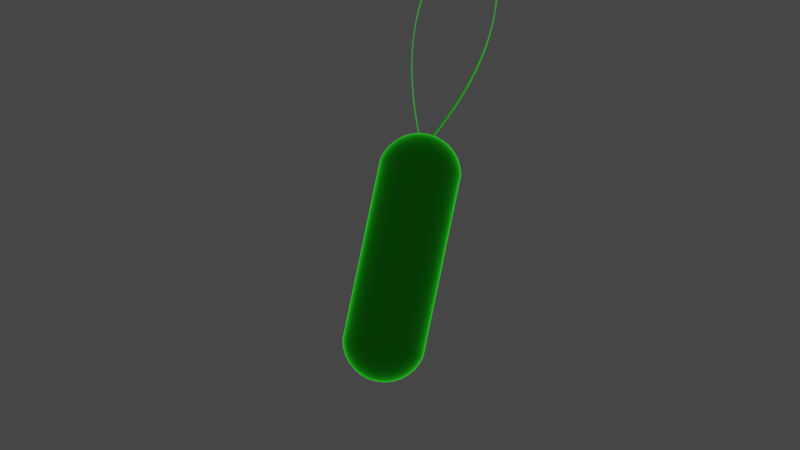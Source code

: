 # Source: bacteria.blend  (saved by Blender 2.93.20; exported with 4.5.12 LTS)
import bpy
from mathutils import Matrix  # noqa: F401  (used for matrix-valued properties, if any)

bpy.ops.wm.read_factory_settings(use_empty=True)
scene = bpy.context.scene
scene.name = 'Scene'

# ---- collections
col_collection = bpy.data.collections.new('Collection'); scene.collection.children.link(col_collection)

# ---- materials (node trees are filled in below, after node groups)
mat_material = bpy.data.materials.new('Material')
mat_material.alpha_threshold = 0.0
mat_material.use_transparent_shadow = False
mat_material.line_color = (0.0, 0.0, 0.0, 1.0)

# ---- material node trees
mat_material.use_nodes = True; mat_material.node_tree.nodes.clear()
_N = mat_material.node_tree.nodes; _L = mat_material.node_tree.links
n0 = _N.new('ShaderNodeOutputMaterial'); n0.name = 'Material Output'; n0.location = (300, 300)
n1 = _N.new('ShaderNodeEmission'); n1.name = 'Emission'; n1.location = (41, 304)
n1.inputs[0].default_value = (0.0323, 1.0, 0.02737, 1.0)
n2 = _N.new('ShaderNodeFresnel'); n2.name = 'Fresnel'; n2.location = (-258, 380)
n2.inputs[0].default_value = 1.45
_L.new(n1.outputs[0], n0.inputs[0])
_L.new(n2.outputs[0], n1.inputs[1])
n0.is_active_output = True

# ---- world
world_world = bpy.data.worlds.new('World'); scene.world = world_world
world_world.use_nodes = True; world_world.node_tree.nodes.clear()
_N = world_world.node_tree.nodes; _L = world_world.node_tree.links
n0 = _N.new('ShaderNodeOutputWorld'); n0.name = 'World Output'; n0.location = (300, 300)
n1 = _N.new('ShaderNodeBackground'); n1.name = 'Background'; n1.location = (10, 300)
n1.inputs[0].default_value = (0.05088, 0.05088, 0.05088, 1.0)
_L.new(n1.outputs[0], n0.inputs[0])
n0.is_active_output = True
world_world.color = (0.05088, 0.05088, 0.05088)
world_world.use_sun_shadow = False
world_world.sun_shadow_jitter_overblur = 0.0

# ---- cameras
cam_camera = bpy.data.cameras.new('Camera')
cam_camera.clip_end = 100.0
cam_camera.lens = 126.8
cam_camera.ortho_scale = 7.314

# ---- lights
light_light = bpy.data.lights.new('Light', 'POINT')
light_light.transmission_factor = 0.0
light_light.energy = 1000.0
light_light.shadow_soft_size = 0.1
light_light.shadow_maximum_resolution = 0.006
light_light.use_absolute_resolution = True
light_sun = bpy.data.lights.new('Sun', 'SUN')
light_sun.transmission_factor = 0.0
light_sun.energy = 1.0
light_sun.shadow_soft_size = 0.125

# ---- meshes
me_sphere_001 = bpy.data.meshes.new('Sphere.001')
me_sphere_001.from_pydata([(0.0, 0.3827, 0.9239), (0.0, 0.5556, 0.8315), (0.0, 0.8315, 0.5556), (0.0, 0.9808, 0.1951), (-0.04982, 0.9808, -4.205), (-0.04982, 0.9239, -4.393), (-0.04982, 0.8315, -4.566), (-0.04982, 0.7071, -4.717), (-0.04982, 0.1951, -4.991), (0.05496, 0.1872, 0.9808), (0.1078, 0.3672, 0.9239), (0.1565, 0.5331, 0.8315), (0.1992, 0.6785, 0.7071), (0.2343, 0.7978, 0.5556), (0.2603, 0.8865, 0.3827), (0.2763, 0.9411, 0.1951), (0.2265, 0.9411, -4.205), (0.2105, 0.8865, -4.393), (0.1844, 0.7978, -4.566), (0.1494, 0.6785, -4.717), (0.1067, 0.5331, -4.842), (0.058, 0.3672, -4.934), (0.005145, 0.1872, -4.991), (0.1055, 0.1641, 0.9808), (0.2069, 0.3219, 0.9239), (0.3004, 0.4674, 0.8315), (0.3823, 0.5949, 0.7071), (0.4495, 0.6995, 0.5556), (0.4995, 0.7772, 0.3827), (0.5303, 0.8251, 0.1951), (0.4804, 0.8251, -4.205), (0.4497, 0.7772, -4.393), (0.3997, 0.6995, -4.566), (0.3325, 0.5949, -4.717), (0.2505, 0.4674, -4.842), (0.1571, 0.3219, -4.934), (0.05566, 0.1641, -4.991), (0.1474, 0.1278, 0.9808), (0.2892, 0.2506, 0.9239), (0.4199, 0.3638, 0.8315), (0.5344, 0.4631, 0.7071), (0.6284, 0.5445, 0.5556), (0.6982, 0.605, 0.3827), (0.7412, 0.6423, 0.1951), (0.6914, 0.6423, -4.205), (0.6484, 0.605, -4.393), (0.5786, 0.5445, -4.566), (0.4846, 0.4631, -4.717), (0.3701, 0.3638, -4.842), (0.2394, 0.2506, -4.934), (0.09762, 0.1278, -4.991), (0.1775, 0.08104, 0.9808), (0.3481, 0.159, 0.9239), (0.5054, 0.2308, 0.8315), (0.6432, 0.2937, 0.7071), (0.7563, 0.3454, 0.5556), (0.8404, 0.3838, 0.3827), (0.8922, 0.4074, 0.1951), (0.8423, 0.4074, -4.205), (0.7906, 0.3838, -4.393), (0.7065, 0.3454, -4.566), (0.5934, 0.2937, -4.717), (0.4555, 0.2308, -4.842), (0.2983, 0.159, -4.934), (0.1276, 0.08104, -4.991), (0.1931, 0.02776, 0.9808), (0.3788, 0.05446, 0.9239), (0.5499, 0.07907, 0.8315), (0.6999, 0.1006, 0.7071), (0.823, 0.1183, 0.5556), (0.9145, 0.1315, 0.3827), (0.9708, 0.1396, 0.1951), (0.921, 0.1396, -4.205), (0.8647, 0.1315, -4.393), (0.7732, 0.1183, -4.566), (0.6501, 0.1006, -4.717), (0.5001, 0.07907, -4.842), (0.329, 0.05446, -4.934), (0.1433, 0.02776, -4.991), (0.1931, -0.02776, 0.9808), (0.3788, -0.05446, 0.9239), (0.5499, -0.07907, 0.8315), (0.6999, -0.1006, 0.7071), (0.823, -0.1183, 0.5556), (0.9145, -0.1315, 0.3827), (0.9708, -0.1396, 0.1951), (0.921, -0.1396, -4.205), (0.8647, -0.1315, -4.393), (0.7732, -0.1183, -4.566), (0.6501, -0.1006, -4.717), (0.5001, -0.07907, -4.842), (0.329, -0.05446, -4.934), (0.1433, -0.02776, -4.991), (0.1775, -0.08104, 0.9808), (0.3481, -0.159, 0.9239), (0.5054, -0.2308, 0.8315), (0.6432, -0.2937, 0.7071), (0.7563, -0.3454, 0.5556), (0.8404, -0.3838, 0.3827), (0.8922, -0.4074, 0.1951), (0.8423, -0.4074, -4.205), (0.7906, -0.3838, -4.393), (0.7065, -0.3454, -4.566), (0.5934, -0.2937, -4.717), (0.4555, -0.2308, -4.842), (0.2983, -0.159, -4.934), (0.1276, -0.08104, -4.991), (0.1474, -0.1278, 0.9808), (0.2892, -0.2506, 0.9239), (0.4199, -0.3638, 0.8315), (0.5344, -0.4631, 0.7071), (0.6284, -0.5445, 0.5556), (0.6982, -0.605, 0.3827), (0.7412, -0.6423, 0.1951), (0.6914, -0.6423, -4.205), (0.6484, -0.605, -4.393), (0.5786, -0.5445, -4.566), (0.4846, -0.4631, -4.717), (0.3701, -0.3638, -4.842), (0.2394, -0.2506, -4.934), (0.09762, -0.1278, -4.991), (0.1055, -0.1641, 0.9808), (0.2069, -0.3219, 0.9239), (0.3004, -0.4674, 0.8315), (0.3823, -0.5949, 0.7071), (0.4495, -0.6995, 0.5556), (0.4995, -0.7772, 0.3827), (0.5303, -0.8251, 0.1951), (0.4804, -0.8251, -4.205), (0.4497, -0.7772, -4.393), (0.3997, -0.6995, -4.566), (0.3325, -0.5949, -4.717), (0.2505, -0.4674, -4.842), (0.1571, -0.3219, -4.934), (0.05566, -0.1641, -4.991), (0.05496, -0.1872, 0.9808), (0.1078, -0.3672, 0.9239), (0.1565, -0.5331, 0.8315), (0.1992, -0.6785, 0.7071), (0.2343, -0.7978, 0.5556), (0.2603, -0.8865, 0.3827), (0.2763, -0.9411, 0.1951), (0.2265, -0.9411, -4.205), (0.2105, -0.8865, -4.393), (0.1844, -0.7978, -4.566), (0.1494, -0.6785, -4.717), (0.1067, -0.5331, -4.842), (0.058, -0.3672, -4.934), (0.005145, -0.1872, -4.991), (-8.783e-09, -0.1951, 0.9808), (3.22e-08, -0.3827, 0.9239), (2.393e-09, -0.5556, 0.8315), (3.22e-08, -0.7071, 0.7071), (1.067e-07, -0.8315, 0.5556), (9.18e-08, -0.9239, 0.3827), (3.22e-08, -0.9808, 0.1951), (-0.04982, -0.9808, -4.205), (-0.04982, -0.9239, -4.393), (-0.04982, -0.8315, -4.566), (-0.04982, -0.7071, -4.717), (-0.04982, -0.5556, -4.842), (-0.04982, -0.3827, -4.934), (-0.04982, -0.1951, -4.991), (-0.05496, -0.1872, 0.9808), (-0.1078, -0.3672, 0.9239), (-0.1565, -0.5331, 0.8315), (-0.1992, -0.6785, 0.7071), (-0.2343, -0.7978, 0.5556), (-0.2603, -0.8865, 0.3827), (-0.2763, -0.9411, 0.1951), (-0.3261, -0.9411, -4.205), (-0.3101, -0.8865, -4.393), (-0.2841, -0.7978, -4.566), (-0.249, -0.6785, -4.717), (-0.2063, -0.5331, -4.842), (-0.1576, -0.3672, -4.934), (-0.1048, -0.1872, -4.991), (-0.1055, -0.1641, 0.9808), (-0.2069, -0.3219, 0.9239), (-0.3004, -0.4674, 0.8315), (-0.3823, -0.5949, 0.7071), (-0.4495, -0.6995, 0.5556), (-0.4995, -0.7772, 0.3827), (-0.5303, -0.8251, 0.1951), (-0.5801, -0.8251, -4.205), (-0.5493, -0.7772, -4.393), (-0.4993, -0.6995, -4.566), (-0.4321, -0.5949, -4.717), (-0.3502, -0.4674, -4.842), (-0.2567, -0.3219, -4.934), (-0.1553, -0.1641, -4.991), (-0.04982, 2.129e-07, -5.01), (-0.1474, -0.1278, 0.9808), (-0.2892, -0.2506, 0.9239), (-0.4199, -0.3638, 0.8315), (-0.5344, -0.4631, 0.7071), (-0.6284, -0.5445, 0.5556), (-0.6982, -0.605, 0.3827), (-0.7412, -0.6423, 0.1951), (-0.791, -0.6423, -4.205), (-0.748, -0.605, -4.393), (-0.6782, -0.5445, -4.566), (-0.5842, -0.4631, -4.717), (-0.4697, -0.3638, -4.842), (-0.339, -0.2506, -4.934), (-0.1973, -0.1278, -4.991), (-0.1775, -0.08104, 0.9808), (-0.3481, -0.159, 0.9239), (-0.5054, -0.2308, 0.8315), (-0.6432, -0.2937, 0.7071), (-0.7563, -0.3454, 0.5556), (-0.8404, -0.3838, 0.3827), (-0.8922, -0.4074, 0.1951), (-0.942, -0.4074, -4.205), (-0.8902, -0.3838, -4.393), (-0.8061, -0.3454, -4.566), (-0.693, -0.2937, -4.717), (-0.5552, -0.2308, -4.842), (-0.3979, -0.159, -4.934), (-0.2273, -0.08104, -4.991), (-3.225e-07, -3.722e-07, 1.0), (-0.1931, -0.02776, 0.9808), (-0.3788, -0.05446, 0.9239), (-0.5499, -0.07907, 0.8315), (-0.6999, -0.1006, 0.7071), (-0.823, -0.1183, 0.5556), (-0.9145, -0.1315, 0.3827), (-0.9708, -0.1396, 0.1951), (-1.021, -0.1396, -4.205), (-0.9643, -0.1315, -4.393), (-0.8728, -0.1183, -4.566), (-0.7497, -0.1006, -4.717), (-0.5997, -0.07907, -4.842), (-0.4286, -0.05446, -4.934), (-0.2429, -0.02776, -4.991), (-0.1931, 0.02776, 0.9808), (-0.3788, 0.05446, 0.9239), (-0.5499, 0.07907, 0.8315), (-0.6999, 0.1006, 0.7071), (-0.823, 0.1183, 0.5556), (-0.9145, 0.1315, 0.3827), (-0.9708, 0.1396, 0.1951), (-1.021, 0.1396, -4.205), (-0.9643, 0.1315, -4.393), (-0.8728, 0.1183, -4.566), (-0.7497, 0.1006, -4.717), (-0.5997, 0.07907, -4.842), (-0.4286, 0.05446, -4.934), (-0.2429, 0.02776, -4.991), (-0.1775, 0.08104, 0.9808), (-0.3481, 0.159, 0.9239), (-0.5054, 0.2308, 0.8315), (-0.6432, 0.2937, 0.7071), (-0.7563, 0.3454, 0.5556), (-0.8404, 0.3838, 0.3827), (-0.8922, 0.4074, 0.1951), (-0.942, 0.4074, -4.205), (-0.8902, 0.3838, -4.393), (-0.8061, 0.3454, -4.566), (-0.693, 0.2937, -4.717), (-0.5552, 0.2308, -4.842), (-0.3979, 0.159, -4.934), (-0.2273, 0.08104, -4.991), (-0.1474, 0.1278, 0.9808), (-0.2892, 0.2506, 0.9239), (-0.4199, 0.3638, 0.8315), (-0.5344, 0.4631, 0.7071), (-0.6284, 0.5445, 0.5556), (-0.6982, 0.605, 0.3827), (-0.7412, 0.6423, 0.1951), (-0.791, 0.6423, -4.205), (-0.748, 0.605, -4.393), (-0.6782, 0.5445, -4.566), (-0.5842, 0.4631, -4.717), (-0.4697, 0.3638, -4.842), (-0.339, 0.2506, -4.934), (-0.1973, 0.1278, -4.991), (-0.1055, 0.1641, 0.9808), (-0.2069, 0.3219, 0.9239), (-0.3004, 0.4674, 0.8315), (-0.3823, 0.5949, 0.7071), (-0.4495, 0.6995, 0.5556), (-0.4995, 0.7772, 0.3827), (-0.5303, 0.8251, 0.1951), (-0.5801, 0.8251, -4.205), (-0.5493, 0.7772, -4.393), (-0.4993, 0.6995, -4.566), (-0.4321, 0.5949, -4.717), (-0.3502, 0.4674, -4.842), (-0.2567, 0.3219, -4.934), (-0.1553, 0.1641, -4.991), (-0.05496, 0.1872, 0.9808), (-0.1078, 0.3672, 0.9239), (-0.1565, 0.5331, 0.8315), (-0.1992, 0.6785, 0.7071), (-0.2343, 0.7978, 0.5556), (-0.2603, 0.8865, 0.3827), (-0.2763, 0.9411, 0.1951), (-0.3261, 0.9411, -4.205), (-0.3101, 0.8865, -4.393), (-0.2841, 0.7978, -4.566), (-0.249, 0.6785, -4.717), (-0.2063, 0.5331, -4.842), (-0.1576, 0.3672, -4.934), (-0.1048, 0.1872, -4.991), (-5.057e-09, 0.1951, 0.9808), (2.393e-09, 0.7071, 0.7071), (-1.251e-08, 0.9239, 0.3827), (-0.04982, 0.5556, -4.842), (-0.04982, 0.3827, -4.934)], [], [(305, 220, 9), (191, 8, 22), (16, 15, 29, 30), (0, 305, 9, 10), (5, 4, 16, 17), (1, 0, 10, 11), (6, 5, 17, 18), (306, 1, 11, 12), (7, 6, 18, 19), (2, 306, 12, 13), (308, 7, 19, 20), (307, 2, 13, 14), (309, 308, 20, 21), (3, 307, 14, 15), (8, 309, 21, 22), (22, 21, 35, 36), (30, 29, 43, 44), (9, 220, 23), (191, 22, 36), (10, 9, 23, 24), (17, 16, 30, 31), (11, 10, 24, 25), (18, 17, 31, 32), (12, 11, 25, 26), (19, 18, 32, 33), (13, 12, 26, 27), (20, 19, 33, 34), (14, 13, 27, 28), (21, 20, 34, 35), (15, 14, 28, 29), (26, 25, 39, 40), (33, 32, 46, 47), (27, 26, 40, 41), (34, 33, 47, 48), (28, 27, 41, 42), (35, 34, 48, 49), (29, 28, 42, 43), (36, 35, 49, 50), (44, 43, 57, 58), (23, 220, 37), (191, 36, 50), (24, 23, 37, 38), (31, 30, 44, 45), (25, 24, 38, 39), (32, 31, 45, 46), (58, 57, 71, 72), (37, 220, 51), (191, 50, 64), (38, 37, 51, 52), (45, 44, 58, 59), (39, 38, 52, 53), (46, 45, 59, 60), (40, 39, 53, 54), (47, 46, 60, 61), (41, 40, 54, 55), (48, 47, 61, 62), (42, 41, 55, 56), (49, 48, 62, 63), (43, 42, 56, 57), (50, 49, 63, 64), (61, 60, 74, 75), (55, 54, 68, 69), (62, 61, 75, 76), (56, 55, 69, 70), (63, 62, 76, 77), (57, 56, 70, 71), (64, 63, 77, 78), (71, 85, 86, 72), (51, 220, 65), (191, 64, 78), (52, 51, 65, 66), (59, 58, 72, 73), (53, 52, 66, 67), (60, 59, 73, 74), (54, 53, 67, 68), (65, 220, 79), (191, 78, 92), (86, 85, 99, 100), (66, 65, 79, 80), (73, 72, 86, 87), (67, 66, 80, 81), (74, 73, 87, 88), (68, 67, 81, 82), (75, 74, 88, 89), (69, 68, 82, 83), (76, 75, 89, 90), (70, 69, 83, 84), (77, 76, 90, 91), (71, 70, 84, 85), (78, 77, 91, 92), (83, 82, 96, 97), (90, 89, 103, 104), (84, 83, 97, 98), (91, 90, 104, 105), (85, 84, 98, 99), (92, 91, 105, 106), (99, 113, 114, 100), (79, 220, 93), (191, 92, 106), (80, 79, 93, 94), (87, 86, 100, 101), (81, 80, 94, 95), (88, 87, 101, 102), (82, 81, 95, 96), (89, 88, 102, 103), (114, 113, 127, 128), (94, 93, 107, 108), (101, 100, 114, 115), (95, 94, 108, 109), (102, 101, 115, 116), (96, 95, 109, 110), (103, 102, 116, 117), (97, 96, 110, 111), (104, 103, 117, 118), (98, 97, 111, 112), (105, 104, 118, 119), (99, 98, 112, 113), (106, 105, 119, 120), (93, 220, 107), (191, 106, 120), (118, 117, 131, 132), (112, 111, 125, 126), (119, 118, 132, 133), (113, 112, 126, 127), (120, 119, 133, 134), (128, 127, 141, 142), (107, 220, 121), (191, 120, 134), (108, 107, 121, 122), (115, 114, 128, 129), (109, 108, 122, 123), (116, 115, 129, 130), (110, 109, 123, 124), (117, 116, 130, 131), (111, 110, 124, 125), (129, 128, 142, 143), (123, 122, 136, 137), (130, 129, 143, 144), (124, 123, 137, 138), (131, 130, 144, 145), (125, 124, 138, 139), (132, 131, 145, 146), (126, 125, 139, 140), (133, 132, 146, 147), (127, 126, 140, 141), (134, 133, 147, 148), (142, 141, 155, 156), (121, 220, 135), (191, 134, 148), (122, 121, 135, 136), (147, 146, 160, 161), (141, 140, 154, 155), (148, 147, 161, 162), (156, 155, 169, 170), (135, 220, 149), (191, 148, 162), (136, 135, 149, 150), (143, 142, 156, 157), (137, 136, 150, 151), (144, 143, 157, 158), (138, 137, 151, 152), (145, 144, 158, 159), (139, 138, 152, 153), (146, 145, 159, 160), (140, 139, 153, 154), (151, 150, 164, 165), (158, 157, 171, 172), (152, 151, 165, 166), (159, 158, 172, 173), (153, 152, 166, 167), (160, 159, 173, 174), (154, 153, 167, 168), (161, 160, 174, 175), (155, 154, 168, 169), (162, 161, 175, 176), (170, 169, 183, 184), (149, 220, 163), (191, 162, 176), (150, 149, 163, 164), (157, 156, 170, 171), (169, 168, 182, 183), (176, 175, 189, 190), (184, 183, 198, 199), (163, 220, 177), (191, 176, 190), (164, 163, 177, 178), (171, 170, 184, 185), (165, 164, 178, 179), (172, 171, 185, 186), (166, 165, 179, 180), (173, 172, 186, 187), (167, 166, 180, 181), (174, 173, 187, 188), (168, 167, 181, 182), (175, 174, 188, 189), (186, 185, 200, 201), (180, 179, 194, 195), (187, 186, 201, 202), (181, 180, 195, 196), (188, 187, 202, 203), (182, 181, 196, 197), (189, 188, 203, 204), (183, 182, 197, 198), (190, 189, 204, 205), (199, 198, 212, 213), (177, 220, 192), (191, 190, 205), (178, 177, 192, 193), (185, 184, 199, 200), (179, 178, 193, 194), (205, 204, 218, 219), (213, 212, 227, 228), (192, 220, 206), (191, 205, 219), (193, 192, 206, 207), (200, 199, 213, 214), (194, 193, 207, 208), (201, 200, 214, 215), (195, 194, 208, 209), (202, 201, 215, 216), (196, 195, 209, 210), (203, 202, 216, 217), (197, 196, 210, 211), (204, 203, 217, 218), (198, 197, 211, 212), (209, 208, 223, 224), (216, 215, 230, 231), (210, 209, 224, 225), (217, 216, 231, 232), (211, 210, 225, 226), (218, 217, 232, 233), (212, 211, 226, 227), (219, 218, 233, 234), (228, 227, 241, 242), (206, 220, 221), (191, 219, 234), (207, 206, 221, 222), (214, 213, 228, 229), (208, 207, 222, 223), (215, 214, 229, 230), (242, 241, 255, 256), (221, 220, 235), (191, 234, 248), (222, 221, 235, 236), (229, 228, 242, 243), (223, 222, 236, 237), (230, 229, 243, 244), (224, 223, 237, 238), (231, 230, 244, 245), (225, 224, 238, 239), (232, 231, 245, 246), (226, 225, 239, 240), (233, 232, 246, 247), (227, 226, 240, 241), (234, 233, 247, 248), (245, 244, 258, 259), (239, 238, 252, 253), (246, 245, 259, 260), (240, 239, 253, 254), (247, 246, 260, 261), (241, 240, 254, 255), (248, 247, 261, 262), (255, 269, 270, 256), (235, 220, 249), (191, 248, 262), (236, 235, 249, 250), (243, 242, 256, 257), (237, 236, 250, 251), (244, 243, 257, 258), (238, 237, 251, 252), (191, 262, 276), (270, 269, 283, 284), (250, 249, 263, 264), (257, 256, 270, 271), (251, 250, 264, 265), (258, 257, 271, 272), (252, 251, 265, 266), (259, 258, 272, 273), (253, 252, 266, 267), (260, 259, 273, 274), (254, 253, 267, 268), (261, 260, 274, 275), (255, 254, 268, 269), (262, 261, 275, 276), (249, 220, 263), (274, 273, 287, 288), (268, 267, 281, 282), (275, 274, 288, 289), (269, 268, 282, 283), (276, 275, 289, 290), (284, 283, 297, 298), (263, 220, 277), (191, 276, 290), (264, 263, 277, 278), (271, 270, 284, 285), (265, 264, 278, 279), (272, 271, 285, 286), (266, 265, 279, 280), (273, 272, 286, 287), (267, 266, 280, 281), (278, 277, 291, 292), (285, 284, 298, 299), (279, 278, 292, 293), (286, 285, 299, 300), (280, 279, 293, 294), (287, 286, 300, 301), (281, 280, 294, 295), (288, 287, 301, 302), (282, 281, 295, 296), (289, 288, 302, 303), (283, 282, 296, 297), (290, 289, 303, 304), (298, 297, 3, 4), (277, 220, 291), (191, 290, 304), (296, 295, 2, 307), (303, 302, 308, 309), (297, 296, 307, 3), (304, 303, 309, 8), (291, 220, 305), (191, 304, 8), (292, 291, 305, 0), (299, 298, 4, 5), (293, 292, 0, 1), (300, 299, 5, 6), (294, 293, 1, 306), (301, 300, 6, 7), (295, 294, 306, 2), (302, 301, 7, 308), (3, 15, 16, 4)])
me_sphere_001.polygons.foreach_set('use_smooth', [True] * 330)
_uv = me_sphere_001.uv_layers.new(name='UVMap')
_uv.uv.foreach_set('vector', [0.7273, 0.9375, 0.7045, 1.0, 0.6818, 0.9375, 0.7045, 0.0, 0.7273, 0.0625, 0.6818, 0.0625, 0.6818, 0.4375, 0.6818, 0.5625, 0.6364, 0.5625, 0.6364, 0.4375, 0.7273, 0.875, 0.7273, 0.9375, 0.6818, 0.9375, 0.6818, 0.875, 0.7273, 0.375, 0.7273, 0.4375, 0.6818, 0.4375, 0.6818, 0.375, 0.7273, 0.8125, 0.7273, 0.875, 0.6818, 0.875, 0.6818, 0.8125, 0.7273, 0.3125, 0.7273, 0.375, 0.6818, 0.375, 0.6818, 0.3125, 0.7273, 0.75, 0.7273, 0.8125, 0.6818, 0.8125, 0.6818, 0.75, 0.7273, 0.25, 0.7273, 0.3125, 0.6818, 0.3125, 0.6818, 0.25, 0.7273, 0.6875, 0.7273, 0.75, 0.6818, 0.75, 0.6818, 0.6875, 0.7273, 0.1875, 0.7273, 0.25, 0.6818, 0.25, 0.6818, 0.1875, 0.7273, 0.625, 0.7273, 0.6875, 0.6818, 0.6875, 0.6818, 0.625, 0.7273, 0.125, 0.7273, 0.1875, 0.6818, 0.1875, 0.6818, 0.125, 0.7273, 0.5625, 0.7273, 0.625, 0.6818, 0.625, 0.6818, 0.5625, 0.7273, 0.0625, 0.7273, 0.125, 0.6818, 0.125, 0.6818, 0.0625, 0.6818, 0.0625, 0.6818, 0.125, 0.6364, 0.125, 0.6364, 0.0625, 0.6364, 0.4375, 0.6364, 0.5625, 0.5909, 0.5625, 0.5909, 0.4375, 0.6818, 0.9375, 0.6591, 1.0, 0.6364, 0.9375, 0.6591, 0.0, 0.6818, 0.0625, 0.6364, 0.0625, 0.6818, 0.875, 0.6818, 0.9375, 0.6364, 0.9375, 0.6364, 0.875, 0.6818, 0.375, 0.6818, 0.4375, 0.6364, 0.4375, 0.6364, 0.375, 0.6818, 0.8125, 0.6818, 0.875, 0.6364, 0.875, 0.6364, 0.8125, 0.6818, 0.3125, 0.6818, 0.375, 0.6364, 0.375, 0.6364, 0.3125, 0.6818, 0.75, 0.6818, 0.8125, 0.6364, 0.8125, 0.6364, 0.75, 0.6818, 0.25, 0.6818, 0.3125, 0.6364, 0.3125, 0.6364, 0.25, 0.6818, 0.6875, 0.6818, 0.75, 0.6364, 0.75, 0.6364, 0.6875, 0.6818, 0.1875, 0.6818, 0.25, 0.6364, 0.25, 0.6364, 0.1875, 0.6818, 0.625, 0.6818, 0.6875, 0.6364, 0.6875, 0.6364, 0.625, 0.6818, 0.125, 0.6818, 0.1875, 0.6364, 0.1875, 0.6364, 0.125, 0.6818, 0.5625, 0.6818, 0.625, 0.6364, 0.625, 0.6364, 0.5625, 0.6364, 0.75, 0.6364, 0.8125, 0.5909, 0.8125, 0.5909, 0.75, 0.6364, 0.25, 0.6364, 0.3125, 0.5909, 0.3125, 0.5909, 0.25, 0.6364, 0.6875, 0.6364, 0.75, 0.5909, 0.75, 0.5909, 0.6875, 0.6364, 0.1875, 0.6364, 0.25, 0.5909, 0.25, 0.5909, 0.1875, 0.6364, 0.625, 0.6364, 0.6875, 0.5909, 0.6875, 0.5909, 0.625, 0.6364, 0.125, 0.6364, 0.1875, 0.5909, 0.1875, 0.5909, 0.125, 0.6364, 0.5625, 0.6364, 0.625, 0.5909, 0.625, 0.5909, 0.5625, 0.6364, 0.0625, 0.6364, 0.125, 0.5909, 0.125, 0.5909, 0.0625, 0.5909, 0.4375, 0.5909, 0.5625, 0.5455, 0.5625, 0.5455, 0.4375, 0.6364, 0.9375, 0.6136, 1.0, 0.5909, 0.9375, 0.6136, 0.0, 0.6364, 0.0625, 0.5909, 0.0625, 0.6364, 0.875, 0.6364, 0.9375, 0.5909, 0.9375, 0.5909, 0.875, 0.6364, 0.375, 0.6364, 0.4375, 0.5909, 0.4375, 0.5909, 0.375, 0.6364, 0.8125, 0.6364, 0.875, 0.5909, 0.875, 0.5909, 0.8125, 0.6364, 0.3125, 0.6364, 0.375, 0.5909, 0.375, 0.5909, 0.3125, 0.5455, 0.4375, 0.5455, 0.5625, 0.5, 0.5625, 0.5, 0.4375, 0.5909, 0.9375, 0.5682, 1.0, 0.5455, 0.9375, 0.5682, 0.0, 0.5909, 0.0625, 0.5455, 0.0625, 0.5909, 0.875, 0.5909, 0.9375, 0.5455, 0.9375, 0.5455, 0.875, 0.5909, 0.375, 0.5909, 0.4375, 0.5455, 0.4375, 0.5455, 0.375, 0.5909, 0.8125, 0.5909, 0.875, 0.5455, 0.875, 0.5455, 0.8125, 0.5909, 0.3125, 0.5909, 0.375, 0.5455, 0.375, 0.5455, 0.3125, 0.5909, 0.75, 0.5909, 0.8125, 0.5455, 0.8125, 0.5455, 0.75, 0.5909, 0.25, 0.5909, 0.3125, 0.5455, 0.3125, 0.5455, 0.25, 0.5909, 0.6875, 0.5909, 0.75, 0.5455, 0.75, 0.5455, 0.6875, 0.5909, 0.1875, 0.5909, 0.25, 0.5455, 0.25, 0.5455, 0.1875, 0.5909, 0.625, 0.5909, 0.6875, 0.5455, 0.6875, 0.5455, 0.625, 0.5909, 0.125, 0.5909, 0.1875, 0.5455, 0.1875, 0.5455, 0.125, 0.5909, 0.5625, 0.5909, 0.625, 0.5455, 0.625, 0.5455, 0.5625, 0.5909, 0.0625, 0.5909, 0.125, 0.5455, 0.125, 0.5455, 0.0625, 0.5455, 0.25, 0.5455, 0.3125, 0.5, 0.3125, 0.5, 0.25, 0.5455, 0.6875, 0.5455, 0.75, 0.5, 0.75, 0.5, 0.6875, 0.5455, 0.1875, 0.5455, 0.25, 0.5, 0.25, 0.5, 0.1875, 0.5455, 0.625, 0.5455, 0.6875, 0.5, 0.6875, 0.5, 0.625, 0.5455, 0.125, 0.5455, 0.1875, 0.5, 0.1875, 0.5, 0.125, 0.5455, 0.5625, 0.5455, 0.625, 0.5, 0.625, 0.5, 0.5625, 0.5455, 0.0625, 0.5455, 0.125, 0.5, 0.125, 0.5, 0.0625, 0.5, 0.5625, 0.4545, 0.5625, 0.4545, 0.4375, 0.5, 0.4375, 0.5455, 0.9375, 0.5227, 1.0, 0.5, 0.9375, 0.5227, 0.0, 0.5455, 0.0625, 0.5, 0.0625, 0.5455, 0.875, 0.5455, 0.9375, 0.5, 0.9375, 0.5, 0.875, 0.5455, 0.375, 0.5455, 0.4375, 0.5, 0.4375, 0.5, 0.375, 0.5455, 0.8125, 0.5455, 0.875, 0.5, 0.875, 0.5, 0.8125, 0.5455, 0.3125, 0.5455, 0.375, 0.5, 0.375, 0.5, 0.3125, 0.5455, 0.75, 0.5455, 0.8125, 0.5, 0.8125, 0.5, 0.75, 0.5, 0.9375, 0.4773, 1.0, 0.4545, 0.9375, 0.4773, 0.0, 0.5, 0.0625, 0.4545, 0.0625, 0.4545, 0.4375, 0.4545, 0.5625, 0.4091, 0.5625, 0.4091, 0.4375, 0.5, 0.875, 0.5, 0.9375, 0.4545, 0.9375, 0.4545, 0.875, 0.5, 0.375, 0.5, 0.4375, 0.4545, 0.4375, 0.4545, 0.375, 0.5, 0.8125, 0.5, 0.875, 0.4545, 0.875, 0.4545, 0.8125, 0.5, 0.3125, 0.5, 0.375, 0.4545, 0.375, 0.4545, 0.3125, 0.5, 0.75, 0.5, 0.8125, 0.4545, 0.8125, 0.4545, 0.75, 0.5, 0.25, 0.5, 0.3125, 0.4545, 0.3125, 0.4545, 0.25, 0.5, 0.6875, 0.5, 0.75, 0.4545, 0.75, 0.4545, 0.6875, 0.5, 0.1875, 0.5, 0.25, 0.4545, 0.25, 0.4545, 0.1875, 0.5, 0.625, 0.5, 0.6875, 0.4545, 0.6875, 0.4545, 0.625, 0.5, 0.125, 0.5, 0.1875, 0.4545, 0.1875, 0.4545, 0.125, 0.5, 0.5625, 0.5, 0.625, 0.4545, 0.625, 0.4545, 0.5625, 0.5, 0.0625, 0.5, 0.125, 0.4545, 0.125, 0.4545, 0.0625, 0.4545, 0.6875, 0.4545, 0.75, 0.4091, 0.75, 0.4091, 0.6875, 0.4545, 0.1875, 0.4545, 0.25, 0.4091, 0.25, 0.4091, 0.1875, 0.4545, 0.625, 0.4545, 0.6875, 0.4091, 0.6875, 0.4091, 0.625, 0.4545, 0.125, 0.4545, 0.1875, 0.4091, 0.1875, 0.4091, 0.125, 0.4545, 0.5625, 0.4545, 0.625, 0.4091, 0.625, 0.4091, 0.5625, 0.4545, 0.0625, 0.4545, 0.125, 0.4091, 0.125, 0.4091, 0.0625, 0.4091, 0.5625, 0.3636, 0.5625, 0.3636, 0.4375, 0.4091, 0.4375, 0.4545, 0.9375, 0.4318, 1.0, 0.4091, 0.9375, 0.4318, 0.0, 0.4545, 0.0625, 0.4091, 0.0625, 0.4545, 0.875, 0.4545, 0.9375, 0.4091, 0.9375, 0.4091, 0.875, 0.4545, 0.375, 0.4545, 0.4375, 0.4091, 0.4375, 0.4091, 0.375, 0.4545, 0.8125, 0.4545, 0.875, 0.4091, 0.875, 0.4091, 0.8125, 0.4545, 0.3125, 0.4545, 0.375, 0.4091, 0.375, 0.4091, 0.3125, 0.4545, 0.75, 0.4545, 0.8125, 0.4091, 0.8125, 0.4091, 0.75, 0.4545, 0.25, 0.4545, 0.3125, 0.4091, 0.3125, 0.4091, 0.25, 0.3636, 0.4375, 0.3636, 0.5625, 0.3182, 0.5625, 0.3182, 0.4375, 0.4091, 0.875, 0.4091, 0.9375, 0.3636, 0.9375, 0.3636, 0.875, 0.4091, 0.375, 0.4091, 0.4375, 0.3636, 0.4375, 0.3636, 0.375, 0.4091, 0.8125, 0.4091, 0.875, 0.3636, 0.875, 0.3636, 0.8125, 0.4091, 0.3125, 0.4091, 0.375, 0.3636, 0.375, 0.3636, 0.3125, 0.4091, 0.75, 0.4091, 0.8125, 0.3636, 0.8125, 0.3636, 0.75, 0.4091, 0.25, 0.4091, 0.3125, 0.3636, 0.3125, 0.3636, 0.25, 0.4091, 0.6875, 0.4091, 0.75, 0.3636, 0.75, 0.3636, 0.6875, 0.4091, 0.1875, 0.4091, 0.25, 0.3636, 0.25, 0.3636, 0.1875, 0.4091, 0.625, 0.4091, 0.6875, 0.3636, 0.6875, 0.3636, 0.625, 0.4091, 0.125, 0.4091, 0.1875, 0.3636, 0.1875, 0.3636, 0.125, 0.4091, 0.5625, 0.4091, 0.625, 0.3636, 0.625, 0.3636, 0.5625, 0.4091, 0.0625, 0.4091, 0.125, 0.3636, 0.125, 0.3636, 0.0625, 0.4091, 0.9375, 0.3864, 1.0, 0.3636, 0.9375, 0.3864, 0.0, 0.4091, 0.0625, 0.3636, 0.0625, 0.3636, 0.1875, 0.3636, 0.25, 0.3182, 0.25, 0.3182, 0.1875, 0.3636, 0.625, 0.3636, 0.6875, 0.3182, 0.6875, 0.3182, 0.625, 0.3636, 0.125, 0.3636, 0.1875, 0.3182, 0.1875, 0.3182, 0.125, 0.3636, 0.5625, 0.3636, 0.625, 0.3182, 0.625, 0.3182, 0.5625, 0.3636, 0.0625, 0.3636, 0.125, 0.3182, 0.125, 0.3182, 0.0625, 0.3182, 0.4375, 0.3182, 0.5625, 0.2727, 0.5625, 0.2727, 0.4375, 0.3636, 0.9375, 0.3409, 1.0, 0.3182, 0.9375, 0.3409, 0.0, 0.3636, 0.0625, 0.3182, 0.0625, 0.3636, 0.875, 0.3636, 0.9375, 0.3182, 0.9375, 0.3182, 0.875, 0.3636, 0.375, 0.3636, 0.4375, 0.3182, 0.4375, 0.3182, 0.375, 0.3636, 0.8125, 0.3636, 0.875, 0.3182, 0.875, 0.3182, 0.8125, 0.3636, 0.3125, 0.3636, 0.375, 0.3182, 0.375, 0.3182, 0.3125, 0.3636, 0.75, 0.3636, 0.8125, 0.3182, 0.8125, 0.3182, 0.75, 0.3636, 0.25, 0.3636, 0.3125, 0.3182, 0.3125, 0.3182, 0.25, 0.3636, 0.6875, 0.3636, 0.75, 0.3182, 0.75, 0.3182, 0.6875, 0.3182, 0.375, 0.3182, 0.4375, 0.2727, 0.4375, 0.2727, 0.375, 0.3182, 0.8125, 0.3182, 0.875, 0.2727, 0.875, 0.2727, 0.8125, 0.3182, 0.3125, 0.3182, 0.375, 0.2727, 0.375, 0.2727, 0.3125, 0.3182, 0.75, 0.3182, 0.8125, 0.2727, 0.8125, 0.2727, 0.75, 0.3182, 0.25, 0.3182, 0.3125, 0.2727, 0.3125, 0.2727, 0.25, 0.3182, 0.6875, 0.3182, 0.75, 0.2727, 0.75, 0.2727, 0.6875, 0.3182, 0.1875, 0.3182, 0.25, 0.2727, 0.25, 0.2727, 0.1875, 0.3182, 0.625, 0.3182, 0.6875, 0.2727, 0.6875, 0.2727, 0.625, 0.3182, 0.125, 0.3182, 0.1875, 0.2727, 0.1875, 0.2727, 0.125, 0.3182, 0.5625, 0.3182, 0.625, 0.2727, 0.625, 0.2727, 0.5625, 0.3182, 0.0625, 0.3182, 0.125, 0.2727, 0.125, 0.2727, 0.0625, 0.2727, 0.4375, 0.2727, 0.5625, 0.2273, 0.5625, 0.2273, 0.4375, 0.3182, 0.9375, 0.2955, 1.0, 0.2727, 0.9375, 0.2955, 0.0, 0.3182, 0.0625, 0.2727, 0.0625, 0.3182, 0.875, 0.3182, 0.9375, 0.2727, 0.9375, 0.2727, 0.875, 0.2727, 0.125, 0.2727, 0.1875, 0.2273, 0.1875, 0.2273, 0.125, 0.2727, 0.5625, 0.2727, 0.625, 0.2273, 0.625, 0.2273, 0.5625, 0.2727, 0.0625, 0.2727, 0.125, 0.2273, 0.125, 0.2273, 0.0625, 0.2273, 0.4375, 0.2273, 0.5625, 0.1818, 0.5625, 0.1818, 0.4375, 0.2727, 0.9375, 0.25, 1.0, 0.2273, 0.9375, 0.25, 0.0, 0.2727, 0.0625, 0.2273, 0.0625, 0.2727, 0.875, 0.2727, 0.9375, 0.2273, 0.9375, 0.2273, 0.875, 0.2727, 0.375, 0.2727, 0.4375, 0.2273, 0.4375, 0.2273, 0.375, 0.2727, 0.8125, 0.2727, 0.875, 0.2273, 0.875, 0.2273, 0.8125, 0.2727, 0.3125, 0.2727, 0.375, 0.2273, 0.375, 0.2273, 0.3125, 0.2727, 0.75, 0.2727, 0.8125, 0.2273, 0.8125, 0.2273, 0.75, 0.2727, 0.25, 0.2727, 0.3125, 0.2273, 0.3125, 0.2273, 0.25, 0.2727, 0.6875, 0.2727, 0.75, 0.2273, 0.75, 0.2273, 0.6875, 0.2727, 0.1875, 0.2727, 0.25, 0.2273, 0.25, 0.2273, 0.1875, 0.2727, 0.625, 0.2727, 0.6875, 0.2273, 0.6875, 0.2273, 0.625, 0.2273, 0.8125, 0.2273, 0.875, 0.1818, 0.875, 0.1818, 0.8125, 0.2273, 0.3125, 0.2273, 0.375, 0.1818, 0.375, 0.1818, 0.3125, 0.2273, 0.75, 0.2273, 0.8125, 0.1818, 0.8125, 0.1818, 0.75, 0.2273, 0.25, 0.2273, 0.3125, 0.1818, 0.3125, 0.1818, 0.25, 0.2273, 0.6875, 0.2273, 0.75, 0.1818, 0.75, 0.1818, 0.6875, 0.2273, 0.1875, 0.2273, 0.25, 0.1818, 0.25, 0.1818, 0.1875, 0.2273, 0.625, 0.2273, 0.6875, 0.1818, 0.6875, 0.1818, 0.625, 0.2273, 0.125, 0.2273, 0.1875, 0.1818, 0.1875, 0.1818, 0.125, 0.2273, 0.5625, 0.2273, 0.625, 0.1818, 0.625, 0.1818, 0.5625, 0.2273, 0.0625, 0.2273, 0.125, 0.1818, 0.125, 0.1818, 0.0625, 0.1818, 0.4375, 0.1818, 0.5625, 0.1364, 0.5625, 0.1364, 0.4375, 0.2273, 0.9375, 0.2045, 1.0, 0.1818, 0.9375, 0.2045, 0.0, 0.2273, 0.0625, 0.1818, 0.0625, 0.2273, 0.875, 0.2273, 0.9375, 0.1818, 0.9375, 0.1818, 0.875, 0.2273, 0.375, 0.2273, 0.4375, 0.1818, 0.4375, 0.1818, 0.375, 0.1818, 0.5625, 0.1818, 0.625, 0.1364, 0.625, 0.1364, 0.5625, 0.1818, 0.0625, 0.1818, 0.125, 0.1364, 0.125, 0.1364, 0.0625, 0.1364, 0.4375, 0.1364, 0.5625, 0.09091, 0.5625, 0.09091, 0.4375, 0.1818, 0.9375, 0.1591, 1.0, 0.1364, 0.9375, 0.1591, 0.0, 0.1818, 0.0625, 0.1364, 0.0625, 0.1818, 0.875, 0.1818, 0.9375, 0.1364, 0.9375, 0.1364, 0.875, 0.1818, 0.375, 0.1818, 0.4375, 0.1364, 0.4375, 0.1364, 0.375, 0.1818, 0.8125, 0.1818, 0.875, 0.1364, 0.875, 0.1364, 0.8125, 0.1818, 0.3125, 0.1818, 0.375, 0.1364, 0.375, 0.1364, 0.3125, 0.1818, 0.75, 0.1818, 0.8125, 0.1364, 0.8125, 0.1364, 0.75, 0.1818, 0.25, 0.1818, 0.3125, 0.1364, 0.3125, 0.1364, 0.25, 0.1818, 0.6875, 0.1818, 0.75, 0.1364, 0.75, 0.1364, 0.6875, 0.1818, 0.1875, 0.1818, 0.25, 0.1364, 0.25, 0.1364, 0.1875, 0.1818, 0.625, 0.1818, 0.6875, 0.1364, 0.6875, 0.1364, 0.625, 0.1818, 0.125, 0.1818, 0.1875, 0.1364, 0.1875, 0.1364, 0.125, 0.1364, 0.3125, 0.1364, 0.375, 0.09091, 0.375, 0.09091, 0.3125, 0.1364, 0.75, 0.1364, 0.8125, 0.09091, 0.8125, 0.09091, 0.75, 0.1364, 0.25, 0.1364, 0.3125, 0.09091, 0.3125, 0.09091, 0.25, 0.1364, 0.6875, 0.1364, 0.75, 0.09091, 0.75, 0.09091, 0.6875, 0.1364, 0.1875, 0.1364, 0.25, 0.09091, 0.25, 0.09091, 0.1875, 0.1364, 0.625, 0.1364, 0.6875, 0.09091, 0.6875, 0.09091, 0.625, 0.1364, 0.125, 0.1364, 0.1875, 0.09091, 0.1875, 0.09091, 0.125, 0.1364, 0.5625, 0.1364, 0.625, 0.09091, 0.625, 0.09091, 0.5625, 0.1364, 0.0625, 0.1364, 0.125, 0.09091, 0.125, 0.09091, 0.0625, 0.09091, 0.4375, 0.09091, 0.5625, 0.04545, 0.5625, 0.04545, 0.4375, 0.1364, 0.9375, 0.1136, 1.0, 0.09091, 0.9375, 0.1136, 0.0, 0.1364, 0.0625, 0.09091, 0.0625, 0.1364, 0.875, 0.1364, 0.9375, 0.09091, 0.9375, 0.09091, 0.875, 0.1364, 0.375, 0.1364, 0.4375, 0.09091, 0.4375, 0.09091, 0.375, 0.1364, 0.8125, 0.1364, 0.875, 0.09091, 0.875, 0.09091, 0.8125, 0.09091, 0.0625, 0.09091, 0.125, 0.04545, 0.125, 0.04545, 0.0625, 0.04545, 0.4375, 0.04545, 0.5625, 0.0, 0.5625, 0.0, 0.4375, 0.09091, 0.9375, 0.06818, 1.0, 0.04545, 0.9375, 0.06818, 0.0, 0.09091, 0.0625, 0.04545, 0.0625, 0.09091, 0.875, 0.09091, 0.9375, 0.04545, 0.9375, 0.04545, 0.875, 0.09091, 0.375, 0.09091, 0.4375, 0.04545, 0.4375, 0.04545, 0.375, 0.09091, 0.8125, 0.09091, 0.875, 0.04545, 0.875, 0.04545, 0.8125, 0.09091, 0.3125, 0.09091, 0.375, 0.04545, 0.375, 0.04545, 0.3125, 0.09091, 0.75, 0.09091, 0.8125, 0.04545, 0.8125, 0.04545, 0.75, 0.09091, 0.25, 0.09091, 0.3125, 0.04545, 0.3125, 0.04545, 0.25, 0.09091, 0.6875, 0.09091, 0.75, 0.04545, 0.75, 0.04545, 0.6875, 0.09091, 0.1875, 0.09091, 0.25, 0.04545, 0.25, 0.04545, 0.1875, 0.09091, 0.625, 0.09091, 0.6875, 0.04545, 0.6875, 0.04545, 0.625, 0.09091, 0.125, 0.09091, 0.1875, 0.04545, 0.1875, 0.04545, 0.125, 0.09091, 0.5625, 0.09091, 0.625, 0.04545, 0.625, 0.04545, 0.5625, 0.04545, 0.75, 0.04545, 0.8125, 2.98e-08, 0.8125, 2.98e-08, 0.75, 0.04545, 0.25, 0.04545, 0.3125, 0.0, 0.3125, 2.98e-08, 0.25, 0.04545, 0.6875, 0.04545, 0.75, 2.98e-08, 0.75, 0.0, 0.6875, 0.04545, 0.1875, 0.04545, 0.25, 2.98e-08, 0.25, 2.98e-08, 0.1875, 0.04545, 0.625, 0.04545, 0.6875, 0.0, 0.6875, 0.0, 0.625, 0.04545, 0.125, 0.04545, 0.1875, 2.98e-08, 0.1875, 1.192e-07, 0.125, 0.04545, 0.5625, 0.04545, 0.625, 0.0, 0.625, 0.0, 0.5625, 0.04545, 0.0625, 0.04545, 0.125, 1.192e-07, 0.125, 1.788e-07, 0.0625, 1.0, 0.4375, 1.0, 0.5625, 0.9545, 0.5625, 0.9545, 0.4375, 0.04545, 0.9375, 0.02273, 1.0, 2.384e-07, 0.9375, 0.02273, 0.0, 0.04545, 0.0625, 1.788e-07, 0.0625, 0.04545, 0.875, 0.04545, 0.9375, 2.384e-07, 0.9375, 8.941e-08, 0.875, 0.04545, 0.375, 0.04545, 0.4375, 0.0, 0.4375, 0.0, 0.375, 0.04545, 0.8125, 0.04545, 0.875, 8.941e-08, 0.875, 2.98e-08, 0.8125, 0.04545, 0.3125, 0.04545, 0.375, 0.0, 0.375, 0.0, 0.3125, 0.9545, 0.4375, 0.9545, 0.5625, 0.9091, 0.5625, 0.9091, 0.4375, 1.0, 0.9375, 0.9773, 1.0, 0.9545, 0.9375, 0.9773, 0.0, 1.0, 0.0625, 0.9545, 0.0625, 1.0, 0.875, 1.0, 0.9375, 0.9545, 0.9375, 0.9545, 0.875, 1.0, 0.375, 1.0, 0.4375, 0.9545, 0.4375, 0.9545, 0.375, 1.0, 0.8125, 1.0, 0.875, 0.9545, 0.875, 0.9545, 0.8125, 1.0, 0.3125, 1.0, 0.375, 0.9545, 0.375, 0.9545, 0.3125, 1.0, 0.75, 1.0, 0.8125, 0.9545, 0.8125, 0.9545, 0.75, 1.0, 0.25, 1.0, 0.3125, 0.9545, 0.3125, 0.9545, 0.25, 1.0, 0.6875, 1.0, 0.75, 0.9545, 0.75, 0.9545, 0.6875, 1.0, 0.1875, 1.0, 0.25, 0.9545, 0.25, 0.9545, 0.1875, 1.0, 0.625, 1.0, 0.6875, 0.9545, 0.6875, 0.9545, 0.625, 1.0, 0.125, 1.0, 0.1875, 0.9545, 0.1875, 0.9545, 0.125, 1.0, 0.5625, 1.0, 0.625, 0.9545, 0.625, 0.9545, 0.5625, 1.0, 0.0625, 1.0, 0.125, 0.9545, 0.125, 0.9545, 0.0625, 0.9545, 0.25, 0.9545, 0.3125, 0.9091, 0.3125, 0.9091, 0.25, 0.9545, 0.6875, 0.9545, 0.75, 0.9091, 0.75, 0.9091, 0.6875, 0.9545, 0.1875, 0.9545, 0.25, 0.9091, 0.25, 0.9091, 0.1875, 0.9545, 0.625, 0.9545, 0.6875, 0.9091, 0.6875, 0.9091, 0.625, 0.9545, 0.125, 0.9545, 0.1875, 0.9091, 0.1875, 0.9091, 0.125, 0.9545, 0.5625, 0.9545, 0.625, 0.9091, 0.625, 0.9091, 0.5625, 0.9545, 0.0625, 0.9545, 0.125, 0.9091, 0.125, 0.9091, 0.0625, 0.9091, 0.5625, 0.8636, 0.5625, 0.8636, 0.4375, 0.9091, 0.4375, 0.9545, 0.9375, 0.9318, 1.0, 0.9091, 0.9375, 0.9318, 0.0, 0.9545, 0.0625, 0.9091, 0.0625, 0.9545, 0.875, 0.9545, 0.9375, 0.9091, 0.9375, 0.9091, 0.875, 0.9545, 0.375, 0.9545, 0.4375, 0.9091, 0.4375, 0.9091, 0.375, 0.9545, 0.8125, 0.9545, 0.875, 0.9091, 0.875, 0.9091, 0.8125, 0.9545, 0.3125, 0.9545, 0.375, 0.9091, 0.375, 0.9091, 0.3125, 0.9545, 0.75, 0.9545, 0.8125, 0.9091, 0.8125, 0.9091, 0.75, 0.8864, 0.0, 0.9091, 0.0625, 0.8636, 0.0625, 0.8636, 0.4375, 0.8636, 0.5625, 0.8182, 0.5625, 0.8182, 0.4375, 0.9091, 0.875, 0.9091, 0.9375, 0.8636, 0.9375, 0.8636, 0.875, 0.9091, 0.375, 0.9091, 0.4375, 0.8636, 0.4375, 0.8636, 0.375, 0.9091, 0.8125, 0.9091, 0.875, 0.8636, 0.875, 0.8636, 0.8125, 0.9091, 0.3125, 0.9091, 0.375, 0.8636, 0.375, 0.8636, 0.3125, 0.9091, 0.75, 0.9091, 0.8125, 0.8636, 0.8125, 0.8636, 0.75, 0.9091, 0.25, 0.9091, 0.3125, 0.8636, 0.3125, 0.8636, 0.25, 0.9091, 0.6875, 0.9091, 0.75, 0.8636, 0.75, 0.8636, 0.6875, 0.9091, 0.1875, 0.9091, 0.25, 0.8636, 0.25, 0.8636, 0.1875, 0.9091, 0.625, 0.9091, 0.6875, 0.8636, 0.6875, 0.8636, 0.625, 0.9091, 0.125, 0.9091, 0.1875, 0.8636, 0.1875, 0.8636, 0.125, 0.9091, 0.5625, 0.9091, 0.625, 0.8636, 0.625, 0.8636, 0.5625, 0.9091, 0.0625, 0.9091, 0.125, 0.8636, 0.125, 0.8636, 0.0625, 0.9091, 0.9375, 0.8864, 1.0, 0.8636, 0.9375, 0.8636, 0.1875, 0.8636, 0.25, 0.8182, 0.25, 0.8182, 0.1875, 0.8636, 0.625, 0.8636, 0.6875, 0.8182, 0.6875, 0.8182, 0.625, 0.8636, 0.125, 0.8636, 0.1875, 0.8182, 0.1875, 0.8182, 0.125, 0.8636, 0.5625, 0.8636, 0.625, 0.8182, 0.625, 0.8182, 0.5625, 0.8636, 0.0625, 0.8636, 0.125, 0.8182, 0.125, 0.8182, 0.0625, 0.8182, 0.4375, 0.8182, 0.5625, 0.7727, 0.5625, 0.7727, 0.4375, 0.8636, 0.9375, 0.8409, 1.0, 0.8182, 0.9375, 0.8409, 0.0, 0.8636, 0.0625, 0.8182, 0.0625, 0.8636, 0.875, 0.8636, 0.9375, 0.8182, 0.9375, 0.8182, 0.875, 0.8636, 0.375, 0.8636, 0.4375, 0.8182, 0.4375, 0.8182, 0.375, 0.8636, 0.8125, 0.8636, 0.875, 0.8182, 0.875, 0.8182, 0.8125, 0.8636, 0.3125, 0.8636, 0.375, 0.8182, 0.375, 0.8182, 0.3125, 0.8636, 0.75, 0.8636, 0.8125, 0.8182, 0.8125, 0.8182, 0.75, 0.8636, 0.25, 0.8636, 0.3125, 0.8182, 0.3125, 0.8182, 0.25, 0.8636, 0.6875, 0.8636, 0.75, 0.8182, 0.75, 0.8182, 0.6875, 0.8182, 0.875, 0.8182, 0.9375, 0.7727, 0.9375, 0.7727, 0.875, 0.8182, 0.375, 0.8182, 0.4375, 0.7727, 0.4375, 0.7727, 0.375, 0.8182, 0.8125, 0.8182, 0.875, 0.7727, 0.875, 0.7727, 0.8125, 0.8182, 0.3125, 0.8182, 0.375, 0.7727, 0.375, 0.7727, 0.3125, 0.8182, 0.75, 0.8182, 0.8125, 0.7727, 0.8125, 0.7727, 0.75, 0.8182, 0.25, 0.8182, 0.3125, 0.7727, 0.3125, 0.7727, 0.25, 0.8182, 0.6875, 0.8182, 0.75, 0.7727, 0.75, 0.7727, 0.6875, 0.8182, 0.1875, 0.8182, 0.25, 0.7727, 0.25, 0.7727, 0.1875, 0.8182, 0.625, 0.8182, 0.6875, 0.7727, 0.6875, 0.7727, 0.625, 0.8182, 0.125, 0.8182, 0.1875, 0.7727, 0.1875, 0.7727, 0.125, 0.8182, 0.5625, 0.8182, 0.625, 0.7727, 0.625, 0.7727, 0.5625, 0.8182, 0.0625, 0.8182, 0.125, 0.7727, 0.125, 0.7727, 0.0625, 0.7727, 0.4375, 0.7727, 0.5625, 0.7273, 0.5625, 0.7273, 0.4375, 0.8182, 0.9375, 0.7955, 1.0, 0.7727, 0.9375, 0.7955, 0.0, 0.8182, 0.0625, 0.7727, 0.0625, 0.7727, 0.625, 0.7727, 0.6875, 0.7273, 0.6875, 0.7273, 0.625, 0.7727, 0.125, 0.7727, 0.1875, 0.7273, 0.1875, 0.7273, 0.125, 0.7727, 0.5625, 0.7727, 0.625, 0.7273, 0.625, 0.7273, 0.5625, 0.7727, 0.0625, 0.7727, 0.125, 0.7273, 0.125, 0.7273, 0.0625, 0.7727, 0.9375, 0.75, 1.0, 0.7273, 0.9375, 0.75, 0.0, 0.7727, 0.0625, 0.7273, 0.0625, 0.7727, 0.875, 0.7727, 0.9375, 0.7273, 0.9375, 0.7273, 0.875, 0.7727, 0.375, 0.7727, 0.4375, 0.7273, 0.4375, 0.7273, 0.375, 0.7727, 0.8125, 0.7727, 0.875, 0.7273, 0.875, 0.7273, 0.8125, 0.7727, 0.3125, 0.7727, 0.375, 0.7273, 0.375, 0.7273, 0.3125, 0.7727, 0.75, 0.7727, 0.8125, 0.7273, 0.8125, 0.7273, 0.75, 0.7727, 0.25, 0.7727, 0.3125, 0.7273, 0.3125, 0.7273, 0.25, 0.7727, 0.6875, 0.7727, 0.75, 0.7273, 0.75, 0.7273, 0.6875, 0.7727, 0.1875, 0.7727, 0.25, 0.7273, 0.25, 0.7273, 0.1875, 0.7273, 0.5625, 0.6818, 0.5625, 0.6818, 0.4375, 0.7273, 0.4375])
me_sphere_001.materials.append(mat_material)
me_sphere_001.use_remesh_fix_poles = True
me_sphere_001.use_remesh_preserve_attributes = False
me_sphere_001.use_mirror_vertex_groups = False
me_sphere_001.update()

# ---- curves / text
cu_nurbspath = bpy.data.curves.new('NurbsPath', 'CURVE')
cu_nurbspath.dimensions = '3D'
_sp = cu_nurbspath.splines.new('NURBS'); _sp.points.add(4)
_sp.points.foreach_set('co', [-2.0, 0.0, 0.0, 1.0, -1.0, 1.398, 0.0, 1.0, 0.0, 0.0, 0.6609, 1.0, 1.056, -1.365, -0.4603, 1.0, 2.0, 0.0, 0.0, 1.0])
_sp.order_v = 0
_sp.use_endpoint_u = True
_sp = cu_nurbspath.splines.new('NURBS'); _sp.points.add(0)
_sp.points.foreach_set('co', [0.9107, -1.365, -0.4717, 1.0])
_sp.order_u = 2
_sp.order_v = 0
_sp.use_endpoint_u = True
cu_nurbspath.materials.append(mat_material)
cu_nurbspath.use_path = True
cu_nurbspath.use_path_clamp = True
cu_nurbspath.bevel_mode = 'OBJECT'
cu_nurbspath.bevel_profile.use_clip = True
cu_nurbspath.fill_mode = 'FULL'
cu_beziercircle = bpy.data.curves.new('BezierCircle', 'CURVE')
cu_beziercircle.dimensions = '3D'
_sp = cu_beziercircle.splines.new('BEZIER'); _sp.bezier_points.add(3)
_sp.bezier_points.foreach_set('co', [-1.0, 0.0, 0.0, 0.0, 1.0, 0.0, 1.0, 0.0, 0.0, 0.0, -1.0, 0.0])
_sp.bezier_points.foreach_set('handle_left', [-1.0, -0.5521, 0.0, -0.5521, 1.0, 0.0, 1.0, 0.5521, 0.0, 0.5521, -1.0, 0.0])
_sp.bezier_points.foreach_set('handle_right', [-1.0, 0.5521, 0.0, 0.5521, 1.0, 0.0, 1.0, -0.5521, 0.0, -0.5521, -1.0, 0.0])
for _p, _l, _r in zip(_sp.bezier_points, ['AUTO', 'AUTO', 'AUTO', 'AUTO'], ['AUTO', 'AUTO', 'AUTO', 'AUTO']): _p.handle_left_type = _l; _p.handle_right_type = _r
_sp.order_u = 0
_sp.order_v = 0
_sp.use_cyclic_u = True
cu_beziercircle.use_path = True
cu_beziercircle.use_path_clamp = True
cu_beziercircle.fill_mode = 'FULL'
cu_nurbspath_001 = bpy.data.curves.new('NurbsPath.001', 'CURVE')
cu_nurbspath_001.dimensions = '3D'
_sp = cu_nurbspath_001.splines.new('NURBS'); _sp.points.add(4)
_sp.points.foreach_set('co', [-2.0, 0.0, 0.0, 1.0, -1.0, 1.398, 0.0, 1.0, 0.0, 0.0, 0.6609, 1.0, 1.056, -1.365, -0.4603, 1.0, 2.0, 0.0, 0.0, 1.0])
_sp.order_v = 0
_sp.use_endpoint_u = True
_sp = cu_nurbspath_001.splines.new('NURBS'); _sp.points.add(0)
_sp.points.foreach_set('co', [0.9107, -1.365, -0.4717, 1.0])
_sp.order_u = 2
_sp.order_v = 0
_sp.use_endpoint_u = True
cu_nurbspath_001.materials.append(mat_material)
cu_nurbspath_001.use_path = True
cu_nurbspath_001.use_path_clamp = True
cu_nurbspath_001.bevel_mode = 'OBJECT'
cu_nurbspath_001.bevel_profile.use_clip = True
cu_nurbspath_001.fill_mode = 'FULL'

# ---- objects
ob_light = bpy.data.objects.new('Light', light_light)
ob_camera = bpy.data.objects.new('Camera', cam_camera)
ob_sphere = bpy.data.objects.new('Sphere', me_sphere_001)
ob_sun = bpy.data.objects.new('Sun', light_sun)
ob_nurbspath = bpy.data.objects.new('NurbsPath', cu_nurbspath)
ob_beziercircle = bpy.data.objects.new('BezierCircle', cu_beziercircle)
ob_nurbspath_001 = bpy.data.objects.new('NurbsPath.001', cu_nurbspath_001)

# ---- transforms, parenting, visibility, modifiers, constraints
ob_light.location = (4.076, 1.005, 5.904)
ob_light.rotation_euler = (0.6503, 0.05522, 1.866)
ob_light.lock_rotations_4d = False
ob_light.empty_display_type = 'ARROWS'
ob_light.color = (0.0, 0.0, 0.0, 0.0)
ob_light.lineart.crease_threshold = 0.0
ob_camera.location = (-0.05312, -4.894, 66.8)
ob_camera.rotation_euler = (0.05652, 0.06596, -1.365)
ob_camera.lock_rotations_4d = False
ob_camera.empty_display_type = 'ARROWS'
ob_camera.color = (0.0, 0.0, 0.0, 0.0)
ob_camera.display_type = 'WIRE'
ob_camera.lineart.crease_threshold = 0.0
ob_sphere.location = (0.0, 0.0, 0.0)
ob_sphere.rotation_euler = (-1.095e-05, -1.583, 1.082e-05)
ob_sphere.lineart.crease_threshold = 0.0
_m = ob_sphere.modifiers.new('ParticleSettings', 'PARTICLE_SYSTEM')
ob_sun.location = (0.0, 4.14, 5.056)
ob_sun.rotation_euler = (-0.6178, -6.758, 0.1145)
ob_sun.lineart.crease_threshold = 0.0
ob_nurbspath.location = (10.45, 0.0, 0.0)
ob_nurbspath.scale = (2.973, 1.0, 1.0)
ob_nurbspath.lineart.crease_threshold = 0.0
ob_beziercircle.location = (0.0, 0.0, 3.239)
ob_beziercircle.scale = (-0.006494, -0.1051, -0.1051)
ob_beziercircle.lineart.crease_threshold = 0.0
ob_nurbspath_001.location = (10.47, -0.3849, 0.1221)
ob_nurbspath_001.rotation_euler = (-3.289, -0.01202, -0.08083)
ob_nurbspath_001.scale = (2.973, 1.0, 1.0)
ob_nurbspath_001.lineart.crease_threshold = 0.0
cu_nurbspath.bevel_object = ob_beziercircle
cu_nurbspath_001.bevel_object = ob_beziercircle

# ---- collection membership
col_collection.objects.link(ob_light)
col_collection.objects.link(ob_camera)
col_collection.objects.link(ob_sphere)
col_collection.objects.link(ob_sun)
col_collection.objects.link(ob_nurbspath)
col_collection.objects.link(ob_beziercircle)
col_collection.objects.link(ob_nurbspath_001)

# ---- scene / render settings (as saved in the file)
scene.camera = ob_camera
scene.frame_start = 1; scene.frame_end = 250; scene.frame_set(77)
scene.render.engine = 'BLENDER_EEVEE_NEXT'
scene.cycles.use_denoising = False
scene.cycles.samples = 128
scene.cycles.sampling_pattern = 'TABULATED_SOBOL'
scene.cycles.use_adaptive_sampling = False
scene.cycles.use_light_tree = False
scene.eevee.use_raytracing = True
scene.view_settings.view_transform = 'Filmic'
bpy.context.view_layer.update()
